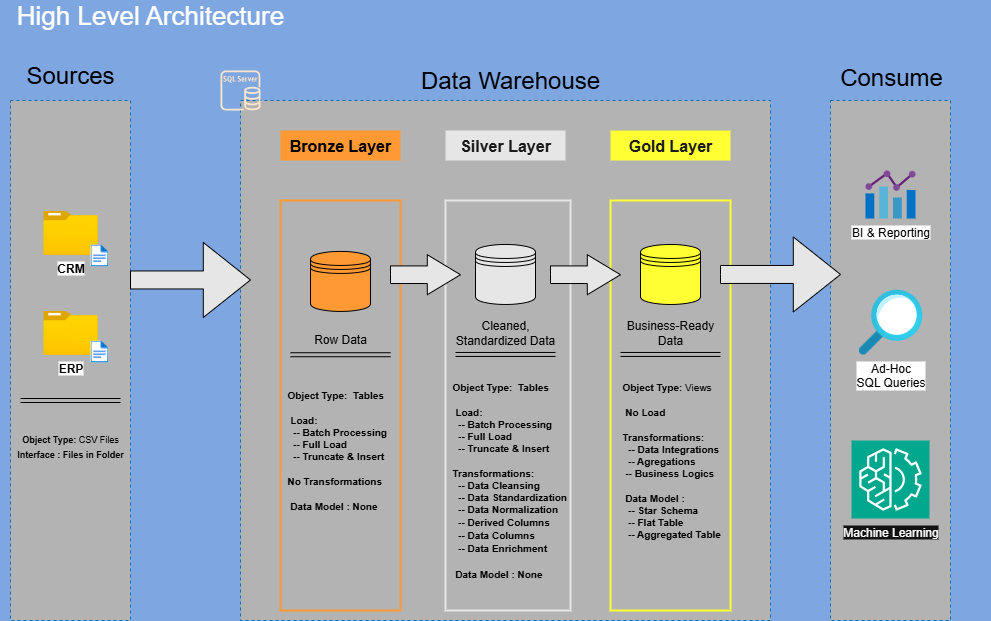

The diagram above was exported from draw.io. Its source (the exported page's mxGraphModel, read from the mxfile embedded in the PNG):
<mxGraphModel dx="1042" dy="626" grid="1" gridSize="10" guides="1" tooltips="1" connect="1" arrows="1" fold="1" page="1" pageScale="1" pageWidth="850" pageHeight="1100" background="#7EA6E0" math="0" shadow="0">
  <root>
    <mxCell id="0" />
    <mxCell id="1" parent="0" />
    <mxCell id="vdHgwuJ-AQ5GBTousBOa-1" value="&lt;font style=&quot;font-size: 26px; color: rgb(255, 255, 255);&quot;&gt;High Level Architecture&lt;/font&gt;" style="text;html=1;align=center;verticalAlign=middle;whiteSpace=wrap;rounded=0;labelBackgroundColor=none;" parent="1" vertex="1">
      <mxGeometry x="20" y="30" width="300" height="30" as="geometry" />
    </mxCell>
    <mxCell id="vdHgwuJ-AQ5GBTousBOa-2" value="" style="rounded=0;whiteSpace=wrap;html=1;dashed=1;fillColor=#B3B3B3;fontColor=#ffffff;strokeColor=#006EAF;" parent="1" vertex="1">
      <mxGeometry x="30" y="130" width="120" height="520" as="geometry" />
    </mxCell>
    <mxCell id="vdHgwuJ-AQ5GBTousBOa-3" value="&lt;span style=&quot;font-size: 24px;&quot;&gt;Sources&lt;/span&gt;" style="rounded=0;whiteSpace=wrap;html=1;strokeColor=none;fillColor=none;" parent="1" vertex="1">
      <mxGeometry x="30" y="75" width="120" height="60" as="geometry" />
    </mxCell>
    <mxCell id="vdHgwuJ-AQ5GBTousBOa-5" value="" style="rounded=0;whiteSpace=wrap;html=1;dashed=1;fillColor=#B3B3B3;fontColor=#ffffff;strokeColor=#006EAF;" parent="1" vertex="1">
      <mxGeometry x="260" y="130" width="530" height="520" as="geometry" />
    </mxCell>
    <mxCell id="vdHgwuJ-AQ5GBTousBOa-6" value="&lt;span style=&quot;font-size: 24px;&quot;&gt;Data Warehouse&lt;/span&gt;" style="rounded=0;whiteSpace=wrap;html=1;strokeColor=none;fillColor=none;" parent="1" vertex="1">
      <mxGeometry x="430" y="80" width="200" height="60" as="geometry" />
    </mxCell>
    <mxCell id="vdHgwuJ-AQ5GBTousBOa-7" value="" style="rounded=0;whiteSpace=wrap;html=1;dashed=1;fillColor=#B3B3B3;fontColor=#ffffff;strokeColor=#006EAF;" parent="1" vertex="1">
      <mxGeometry x="850" y="130" width="120" height="520" as="geometry" />
    </mxCell>
    <mxCell id="vdHgwuJ-AQ5GBTousBOa-8" value="&lt;span style=&quot;font-size: 24px;&quot;&gt;Consume&lt;/span&gt;" style="rounded=0;whiteSpace=wrap;html=1;strokeColor=none;fillColor=none;" parent="1" vertex="1">
      <mxGeometry x="811" y="77" width="200" height="60" as="geometry" />
    </mxCell>
    <mxCell id="vdHgwuJ-AQ5GBTousBOa-9" value="&lt;font style=&quot;font-size: 16px;&quot;&gt;&lt;b&gt;Bronze Layer&lt;/b&gt;&lt;/font&gt;" style="rounded=0;whiteSpace=wrap;html=1;fillColor=#FF9933;strokeColor=none;" parent="1" vertex="1">
      <mxGeometry x="300" y="160" width="120" height="30" as="geometry" />
    </mxCell>
    <mxCell id="vdHgwuJ-AQ5GBTousBOa-10" value="" style="rounded=0;whiteSpace=wrap;html=1;fillColor=none;strokeColor=#FF9933;strokeWidth=2;" parent="1" vertex="1">
      <mxGeometry x="300" y="230" width="120" height="410" as="geometry" />
    </mxCell>
    <mxCell id="vdHgwuJ-AQ5GBTousBOa-11" value="&lt;font style=&quot;font-size: 16px; color: rgb(26, 26, 26);&quot;&gt;&lt;b&gt;Silver Layer&lt;/b&gt;&lt;/font&gt;" style="rounded=0;whiteSpace=wrap;html=1;fillColor=#E6E6E6;strokeColor=none;" parent="1" vertex="1">
      <mxGeometry x="465" y="160" width="120" height="30" as="geometry" />
    </mxCell>
    <mxCell id="vdHgwuJ-AQ5GBTousBOa-12" value="" style="rounded=0;whiteSpace=wrap;html=1;fillColor=none;strokeColor=#E6E6E6;strokeWidth=2;" parent="1" vertex="1">
      <mxGeometry x="465" y="230" width="125" height="410" as="geometry" />
    </mxCell>
    <mxCell id="vdHgwuJ-AQ5GBTousBOa-13" value="" style="rounded=0;whiteSpace=wrap;html=1;fillColor=none;strokeColor=#FFFF33;strokeWidth=2;" parent="1" vertex="1">
      <mxGeometry x="630" y="230" width="120" height="410" as="geometry" />
    </mxCell>
    <mxCell id="vdHgwuJ-AQ5GBTousBOa-14" value="&lt;font color=&quot;#1a1a1a&quot;&gt;&lt;span style=&quot;font-size: 16px;&quot;&gt;&lt;b&gt;Gold Layer&lt;/b&gt;&lt;/span&gt;&lt;/font&gt;" style="rounded=0;whiteSpace=wrap;html=1;fillColor=#FFFF33;strokeColor=none;" parent="1" vertex="1">
      <mxGeometry x="630" y="160" width="120" height="30" as="geometry" />
    </mxCell>
    <mxCell id="vdHgwuJ-AQ5GBTousBOa-15" value="&lt;b&gt;CRM&lt;/b&gt;" style="image;aspect=fixed;html=1;points=[];align=center;fontSize=12;image=img/lib/azure2/general/Folder_Blank.svg;" parent="1" vertex="1">
      <mxGeometry x="62.75" y="240" width="54.5" height="44.23" as="geometry" />
    </mxCell>
    <mxCell id="vdHgwuJ-AQ5GBTousBOa-19" value="" style="image;aspect=fixed;html=1;points=[];align=center;fontSize=12;image=img/lib/azure2/general/File.svg;" parent="1" vertex="1">
      <mxGeometry x="110" y="273.96000000000004" width="17.89" height="22.04" as="geometry" />
    </mxCell>
    <mxCell id="vdHgwuJ-AQ5GBTousBOa-21" value="&lt;b&gt;ERP&lt;/b&gt;" style="image;aspect=fixed;html=1;points=[];align=center;fontSize=12;image=img/lib/azure2/general/Folder_Blank.svg;" parent="1" vertex="1">
      <mxGeometry x="62.75" y="340" width="54.5" height="44.23" as="geometry" />
    </mxCell>
    <mxCell id="vdHgwuJ-AQ5GBTousBOa-22" value="" style="image;aspect=fixed;html=1;points=[];align=center;fontSize=12;image=img/lib/azure2/general/File.svg;" parent="1" vertex="1">
      <mxGeometry x="110" y="370" width="17.89" height="22.04" as="geometry" />
    </mxCell>
    <mxCell id="vdHgwuJ-AQ5GBTousBOa-23" value="" style="shape=link;html=1;rounded=0;" parent="1" edge="1">
      <mxGeometry width="100" relative="1" as="geometry">
        <mxPoint x="40" y="430" as="sourcePoint" />
        <mxPoint x="140" y="430" as="targetPoint" />
      </mxGeometry>
    </mxCell>
    <mxCell id="vdHgwuJ-AQ5GBTousBOa-24" value="&lt;font style=&quot;font-size: 9px;&quot;&gt;&lt;b&gt;Object Type:&lt;/b&gt; CSV Files&lt;/font&gt;&lt;div&gt;&lt;font style=&quot;font-size: 9px;&quot;&gt;&lt;b&gt;Interface : Files in Folder&lt;/b&gt;&lt;/font&gt;&lt;/div&gt;" style="text;html=1;align=center;verticalAlign=middle;whiteSpace=wrap;rounded=0;" parent="1" vertex="1">
      <mxGeometry x="20" y="440" width="140" height="70" as="geometry" />
    </mxCell>
    <mxCell id="vdHgwuJ-AQ5GBTousBOa-25" value="" style="shape=datastore;whiteSpace=wrap;html=1;fillColor=#FF9933;" parent="1" vertex="1">
      <mxGeometry x="330" y="280.93" width="60" height="60" as="geometry" />
    </mxCell>
    <mxCell id="vdHgwuJ-AQ5GBTousBOa-26" value="" style="shape=datastore;whiteSpace=wrap;html=1;fillColor=#E6E6E6;" parent="1" vertex="1">
      <mxGeometry x="495" y="273.96" width="60" height="60" as="geometry" />
    </mxCell>
    <mxCell id="vdHgwuJ-AQ5GBTousBOa-27" value="" style="shape=datastore;whiteSpace=wrap;html=1;fillColor=#FFFF33;" parent="1" vertex="1">
      <mxGeometry x="660" y="273.96" width="60" height="60" as="geometry" />
    </mxCell>
    <mxCell id="vdHgwuJ-AQ5GBTousBOa-28" value="" style="html=1;shadow=0;dashed=0;align=center;verticalAlign=middle;shape=mxgraph.arrows2.arrow;dy=0.76;dx=47.2;notch=0;fillColor=#E6E6E6;" parent="1" vertex="1">
      <mxGeometry x="150" y="271.96" width="120" height="75" as="geometry" />
    </mxCell>
    <mxCell id="vdHgwuJ-AQ5GBTousBOa-31" value="" style="html=1;shadow=0;dashed=0;align=center;verticalAlign=middle;shape=mxgraph.arrows2.arrow;dy=0.56;dx=33.2;notch=0;fillColor=#E6E6E6;" parent="1" vertex="1">
      <mxGeometry x="410" y="284.23" width="70" height="40" as="geometry" />
    </mxCell>
    <mxCell id="vdHgwuJ-AQ5GBTousBOa-32" value="" style="html=1;shadow=0;dashed=0;align=center;verticalAlign=middle;shape=mxgraph.arrows2.arrow;dy=0.56;dx=33.2;notch=0;fillColor=#E6E6E6;" parent="1" vertex="1">
      <mxGeometry x="570" y="284.23" width="70" height="40" as="geometry" />
    </mxCell>
    <mxCell id="vdHgwuJ-AQ5GBTousBOa-33" value="" style="html=1;shadow=0;dashed=0;align=center;verticalAlign=middle;shape=mxgraph.arrows2.arrow;dy=0.76;dx=47.2;notch=0;fillColor=#E6E6E6;" parent="1" vertex="1">
      <mxGeometry x="740" y="266.46" width="120" height="75" as="geometry" />
    </mxCell>
    <mxCell id="vdHgwuJ-AQ5GBTousBOa-34" value="Row Data" style="text;html=1;align=center;verticalAlign=middle;whiteSpace=wrap;rounded=0;" parent="1" vertex="1">
      <mxGeometry x="330" y="353.93" width="60" height="30" as="geometry" />
    </mxCell>
    <mxCell id="vdHgwuJ-AQ5GBTousBOa-35" value="Cleaned, Standardized Data" style="text;html=1;align=center;verticalAlign=middle;whiteSpace=wrap;rounded=0;" parent="1" vertex="1">
      <mxGeometry x="470" y="346.96" width="110" height="30" as="geometry" />
    </mxCell>
    <mxCell id="vdHgwuJ-AQ5GBTousBOa-36" value="Business-Ready Data" style="text;html=1;align=center;verticalAlign=middle;whiteSpace=wrap;rounded=0;" parent="1" vertex="1">
      <mxGeometry x="635" y="346.96" width="110" height="30" as="geometry" />
    </mxCell>
    <mxCell id="vdHgwuJ-AQ5GBTousBOa-38" value="" style="shape=link;html=1;rounded=0;" parent="1" edge="1">
      <mxGeometry width="100" relative="1" as="geometry">
        <mxPoint x="475" y="383.96" as="sourcePoint" />
        <mxPoint x="575" y="383.96" as="targetPoint" />
      </mxGeometry>
    </mxCell>
    <mxCell id="vdHgwuJ-AQ5GBTousBOa-39" value="" style="shape=link;html=1;rounded=0;" parent="1" edge="1">
      <mxGeometry width="100" relative="1" as="geometry">
        <mxPoint x="640" y="383.96" as="sourcePoint" />
        <mxPoint x="740" y="383.96" as="targetPoint" />
      </mxGeometry>
    </mxCell>
    <mxCell id="vdHgwuJ-AQ5GBTousBOa-43" value="&lt;div style=&quot;line-height: 100%;&quot;&gt;&lt;font style=&quot;font-size: 10px; line-height: 100%;&quot;&gt;&lt;b&gt;Object Type:&lt;/b&gt;&amp;nbsp;Views&lt;/font&gt;&lt;div&gt;&lt;font style=&quot;font-size: 10px;&quot;&gt;&lt;br&gt;&lt;/font&gt;&lt;div&gt;&lt;div&gt;&lt;b style=&quot;background-color: transparent; color: light-dark(rgb(0, 0, 0), rgb(255, 255, 255));&quot;&gt;&lt;font style=&quot;font-size: 10px; line-height: 100%;&quot;&gt;&amp;nbsp;No Load&lt;/font&gt;&lt;/b&gt;&lt;/div&gt;&lt;div style=&quot;&quot;&gt;&lt;b style=&quot;background-color: transparent; color: light-dark(rgb(0, 0, 0), rgb(255, 255, 255));&quot;&gt;&lt;font style=&quot;font-size: 10px;&quot;&gt;&lt;br&gt;&lt;/font&gt;&lt;/b&gt;&lt;/div&gt;&lt;div&gt;&lt;b&gt;&lt;font style=&quot;font-size: 10px; line-height: 100%;&quot;&gt;Transformations:&lt;/font&gt;&lt;/b&gt;&lt;/div&gt;&lt;/div&gt;&lt;div&gt;&lt;b&gt;&lt;font style=&quot;font-size: 10px; line-height: 100%;&quot;&gt;&amp;nbsp; -- Data Integrations&lt;/font&gt;&lt;/b&gt;&lt;/div&gt;&lt;div&gt;&lt;b&gt;&lt;font style=&quot;font-size: 10px; line-height: 100%;&quot;&gt;&amp;nbsp; -- Agregations&lt;/font&gt;&lt;/b&gt;&lt;/div&gt;&lt;div&gt;&lt;b&gt;&lt;font style=&quot;font-size: 10px; line-height: 100%;&quot;&gt;&amp;nbsp;-- Business Logics&lt;/font&gt;&lt;/b&gt;&lt;/div&gt;&lt;div style=&quot;&quot;&gt;&lt;b&gt;&lt;font style=&quot;font-size: 10px;&quot;&gt;&lt;br&gt;&lt;/font&gt;&lt;/b&gt;&lt;/div&gt;&lt;div&gt;&lt;font style=&quot;font-size: 10px; line-height: 100%;&quot;&gt;&lt;b&gt;&amp;nbsp;Data Model :&lt;/b&gt;&lt;/font&gt;&lt;/div&gt;&lt;div&gt;&lt;font style=&quot;font-size: 10px; line-height: 100%;&quot;&gt;&lt;b&gt;&amp;nbsp; -- Star Schema&lt;/b&gt;&lt;/font&gt;&lt;/div&gt;&lt;div&gt;&lt;font style=&quot;font-size: 10px; line-height: 100%;&quot;&gt;&lt;b&gt;&amp;nbsp; -- Flat Table&lt;/b&gt;&lt;/font&gt;&lt;/div&gt;&lt;div&gt;&lt;font style=&quot;font-size: 10px; line-height: 100%;&quot;&gt;&lt;b&gt;&amp;nbsp; -- Aggregated Table&lt;/b&gt;&lt;/font&gt;&lt;/div&gt;&lt;div&gt;&lt;div&gt;&lt;b style=&quot;background-color: transparent; color: light-dark(rgb(0, 0, 0), rgb(255, 255, 255));&quot;&gt;&lt;font style=&quot;font-size: 10px; line-height: 100%;&quot;&gt;&amp;nbsp;&amp;nbsp;&lt;/font&gt;&lt;/b&gt;&lt;/div&gt;&lt;/div&gt;&lt;/div&gt;&lt;/div&gt;" style="text;html=1;align=left;verticalAlign=middle;whiteSpace=wrap;rounded=0;" parent="1" vertex="1">
      <mxGeometry x="640" y="420" width="125" height="150" as="geometry" />
    </mxCell>
    <mxCell id="vdHgwuJ-AQ5GBTousBOa-44" value="&lt;div style=&quot;line-height: 100%;&quot;&gt;&lt;font style=&quot;line-height: 100%; font-size: 10px;&quot;&gt;&lt;b&gt;Object Type:&amp;nbsp; Tables&lt;/b&gt;&lt;/font&gt;&lt;div&gt;&lt;font style=&quot;font-size: 10px;&quot;&gt;&lt;b&gt;&lt;br&gt;&lt;/b&gt;&lt;/font&gt;&lt;div&gt;&lt;div&gt;&lt;b style=&quot;background-color: transparent; color: light-dark(rgb(0, 0, 0), rgb(255, 255, 255));&quot;&gt;&lt;font style=&quot;line-height: 100%; font-size: 10px;&quot;&gt;&amp;nbsp;Load:&lt;/font&gt;&lt;/b&gt;&lt;/div&gt;&lt;div&gt;&lt;span style=&quot;background-color: transparent; color: light-dark(rgb(0, 0, 0), rgb(255, 255, 255));&quot;&gt;&lt;font style=&quot;line-height: 100%; font-size: 10px;&quot;&gt;&lt;b&gt;&amp;nbsp; -- Batch Processing&lt;/b&gt;&lt;/font&gt;&lt;/span&gt;&lt;/div&gt;&lt;div&gt;&lt;span style=&quot;background-color: transparent; color: light-dark(rgb(0, 0, 0), rgb(255, 255, 255));&quot;&gt;&lt;font style=&quot;line-height: 100%; font-size: 10px;&quot;&gt;&lt;b&gt;&amp;nbsp; -- Full Load&lt;/b&gt;&lt;/font&gt;&lt;/span&gt;&lt;/div&gt;&lt;div&gt;&lt;span style=&quot;background-color: transparent; color: light-dark(rgb(0, 0, 0), rgb(255, 255, 255));&quot;&gt;&lt;font style=&quot;line-height: 100%; font-size: 10px;&quot;&gt;&lt;b&gt;&amp;nbsp; -- Truncate &amp;amp; Insert&lt;/b&gt;&lt;/font&gt;&lt;/span&gt;&lt;/div&gt;&lt;div style=&quot;&quot;&gt;&lt;b style=&quot;background-color: transparent; color: light-dark(rgb(0, 0, 0), rgb(255, 255, 255));&quot;&gt;&lt;font style=&quot;font-size: 10px;&quot;&gt;&lt;br&gt;&lt;/font&gt;&lt;/b&gt;&lt;/div&gt;&lt;div&gt;&lt;b&gt;&lt;font style=&quot;line-height: 100%; font-size: 10px;&quot;&gt;Transformations:&lt;/font&gt;&lt;/b&gt;&lt;/div&gt;&lt;/div&gt;&lt;div&gt;&lt;font style=&quot;line-height: 100%; font-size: 10px;&quot;&gt;&lt;b&gt;&amp;nbsp; -- Data Cleansing&lt;/b&gt;&lt;/font&gt;&lt;/div&gt;&lt;div&gt;&lt;font style=&quot;line-height: 100%; font-size: 10px;&quot;&gt;&lt;b&gt;&amp;nbsp; -- Data Standardization&lt;/b&gt;&lt;/font&gt;&lt;/div&gt;&lt;div&gt;&lt;span style=&quot;line-height: 100%;&quot;&gt;&lt;font style=&quot;font-size: 10px;&quot;&gt;&lt;b&gt;&amp;nbsp; -- Data Normalization&lt;/b&gt;&lt;/font&gt;&lt;/span&gt;&lt;/div&gt;&lt;div&gt;&lt;span style=&quot;line-height: 100%;&quot;&gt;&lt;font style=&quot;font-size: 10px;&quot;&gt;&lt;b&gt;&amp;nbsp; -- Derived Columns&lt;/b&gt;&lt;/font&gt;&lt;/span&gt;&lt;/div&gt;&lt;div&gt;&lt;span style=&quot;line-height: 100%;&quot;&gt;&lt;font style=&quot;font-size: 10px;&quot;&gt;&lt;b&gt;&amp;nbsp; -- Data Columns&lt;/b&gt;&lt;/font&gt;&lt;/span&gt;&lt;/div&gt;&lt;div&gt;&lt;span style=&quot;line-height: 100%;&quot;&gt;&lt;font style=&quot;font-size: 10px;&quot;&gt;&lt;b&gt;&amp;nbsp; -- Data Enrichment&lt;/b&gt;&lt;/font&gt;&lt;/span&gt;&lt;/div&gt;&lt;div&gt;&lt;font style=&quot;font-size: 10px;&quot;&gt;&lt;b&gt;&lt;br&gt;&lt;/b&gt;&lt;/font&gt;&lt;/div&gt;&lt;div&gt;&lt;font style=&quot;line-height: 100%; font-size: 10px;&quot;&gt;&lt;b&gt;&amp;nbsp;Data Model : None&lt;/b&gt;&lt;/font&gt;&lt;/div&gt;&lt;div&gt;&lt;div&gt;&lt;b style=&quot;background-color: transparent; color: light-dark(rgb(0, 0, 0), rgb(255, 255, 255));&quot;&gt;&lt;font style=&quot;line-height: 100%; font-size: 10px;&quot;&gt;&amp;nbsp;&amp;nbsp;&lt;/font&gt;&lt;/b&gt;&lt;/div&gt;&lt;/div&gt;&lt;/div&gt;&lt;/div&gt;" style="text;html=1;align=left;verticalAlign=middle;whiteSpace=wrap;rounded=0;" parent="1" vertex="1">
      <mxGeometry x="470" y="440" width="125" height="150" as="geometry" />
    </mxCell>
    <mxCell id="vdHgwuJ-AQ5GBTousBOa-45" value="" style="shape=link;html=1;rounded=0;" parent="1" edge="1">
      <mxGeometry width="100" relative="1" as="geometry">
        <mxPoint x="310" y="384.23" as="sourcePoint" />
        <mxPoint x="410" y="384.23" as="targetPoint" />
      </mxGeometry>
    </mxCell>
    <mxCell id="vdHgwuJ-AQ5GBTousBOa-46" value="&lt;div style=&quot;line-height: 100%;&quot;&gt;&lt;font style=&quot;line-height: 100%; font-size: 10px;&quot;&gt;&lt;b&gt;Object Type:&amp;nbsp; Tables&lt;/b&gt;&lt;/font&gt;&lt;div&gt;&lt;font style=&quot;font-size: 10px;&quot;&gt;&lt;b&gt;&lt;br&gt;&lt;/b&gt;&lt;/font&gt;&lt;div&gt;&lt;div&gt;&lt;b style=&quot;background-color: transparent; color: light-dark(rgb(0, 0, 0), rgb(255, 255, 255));&quot;&gt;&lt;font style=&quot;line-height: 100%; font-size: 10px;&quot;&gt;&amp;nbsp;Load:&lt;/font&gt;&lt;/b&gt;&lt;/div&gt;&lt;div&gt;&lt;span style=&quot;background-color: transparent; color: light-dark(rgb(0, 0, 0), rgb(255, 255, 255));&quot;&gt;&lt;font style=&quot;line-height: 100%; font-size: 10px;&quot;&gt;&lt;b&gt;&amp;nbsp; -- Batch Processing&lt;/b&gt;&lt;/font&gt;&lt;/span&gt;&lt;/div&gt;&lt;div&gt;&lt;span style=&quot;background-color: transparent; color: light-dark(rgb(0, 0, 0), rgb(255, 255, 255));&quot;&gt;&lt;font style=&quot;line-height: 100%; font-size: 10px;&quot;&gt;&lt;b&gt;&amp;nbsp; -- Full Load&lt;/b&gt;&lt;/font&gt;&lt;/span&gt;&lt;/div&gt;&lt;div&gt;&lt;span style=&quot;background-color: transparent; color: light-dark(rgb(0, 0, 0), rgb(255, 255, 255));&quot;&gt;&lt;font style=&quot;line-height: 100%; font-size: 10px;&quot;&gt;&lt;b&gt;&amp;nbsp; -- Truncate &amp;amp; Insert&lt;/b&gt;&lt;/font&gt;&lt;/span&gt;&lt;/div&gt;&lt;div style=&quot;&quot;&gt;&lt;b style=&quot;background-color: transparent; color: light-dark(rgb(0, 0, 0), rgb(255, 255, 255));&quot;&gt;&lt;font style=&quot;font-size: 10px;&quot;&gt;&lt;br&gt;&lt;/font&gt;&lt;/b&gt;&lt;/div&gt;&lt;div&gt;&lt;b&gt;&lt;font style=&quot;line-height: 100%; font-size: 10px;&quot;&gt;No Transformations&lt;/font&gt;&lt;/b&gt;&lt;/div&gt;&lt;/div&gt;&lt;div&gt;&lt;font style=&quot;font-size: 10px;&quot;&gt;&lt;b&gt;&lt;br&gt;&lt;/b&gt;&lt;/font&gt;&lt;/div&gt;&lt;div&gt;&lt;font style=&quot;line-height: 100%; font-size: 10px;&quot;&gt;&lt;b&gt;&amp;nbsp;Data Model : None&lt;/b&gt;&lt;/font&gt;&lt;/div&gt;&lt;div&gt;&lt;div&gt;&lt;b style=&quot;background-color: transparent; color: light-dark(rgb(0, 0, 0), rgb(255, 255, 255));&quot;&gt;&lt;font style=&quot;line-height: 100%; font-size: 10px;&quot;&gt;&amp;nbsp;&amp;nbsp;&lt;/font&gt;&lt;/b&gt;&lt;/div&gt;&lt;/div&gt;&lt;/div&gt;&lt;/div&gt;" style="text;html=1;align=left;verticalAlign=middle;whiteSpace=wrap;rounded=0;" parent="1" vertex="1">
      <mxGeometry x="305" y="410" width="125" height="150" as="geometry" />
    </mxCell>
    <mxCell id="vdHgwuJ-AQ5GBTousBOa-47" value="BI &amp;amp; Reporting" style="image;sketch=0;aspect=fixed;html=1;points=[];align=center;fontSize=12;image=img/lib/mscae/Chart.svg;" parent="1" vertex="1">
      <mxGeometry x="885" y="200" width="50" height="48" as="geometry" />
    </mxCell>
    <mxCell id="vdHgwuJ-AQ5GBTousBOa-50" value="Ad-Hoc&lt;div&gt;SQL Queries&lt;/div&gt;" style="image;aspect=fixed;html=1;points=[];align=center;fontSize=12;image=img/lib/azure2/general/Search.svg;" parent="1" vertex="1">
      <mxGeometry x="878" y="319.23" width="64" height="65" as="geometry" />
    </mxCell>
    <mxCell id="vdHgwuJ-AQ5GBTousBOa-52" value="&lt;font color=&quot;#ffffff&quot;&gt;&lt;span style=&quot;background-color: rgb(18, 18, 18);&quot;&gt;Machine Learning&lt;/span&gt;&lt;/font&gt;" style="sketch=0;points=[[0,0,0],[0.25,0,0],[0.5,0,0],[0.75,0,0],[1,0,0],[0,1,0],[0.25,1,0],[0.5,1,0],[0.75,1,0],[1,1,0],[0,0.25,0],[0,0.5,0],[0,0.75,0],[1,0.25,0],[1,0.5,0],[1,0.75,0]];outlineConnect=0;fontColor=#232F3E;fillColor=#01A88D;strokeColor=#ffffff;dashed=0;verticalLabelPosition=bottom;verticalAlign=top;align=center;html=1;fontSize=12;fontStyle=0;aspect=fixed;shape=mxgraph.aws4.resourceIcon;resIcon=mxgraph.aws4.machine_learning;" parent="1" vertex="1">
      <mxGeometry x="871" y="470" width="78" height="78" as="geometry" />
    </mxCell>
    <mxCell id="vdHgwuJ-AQ5GBTousBOa-53" value="" style="sketch=0;outlineConnect=0;dashed=0;verticalLabelPosition=bottom;verticalAlign=top;align=center;html=1;fontSize=12;fontStyle=0;aspect=fixed;pointerEvents=1;shape=mxgraph.aws4.rds_sql_server_instance;fillColor=#ffe6cc;strokeColor=#d79b00;" parent="1" vertex="1">
      <mxGeometry x="240" y="100" width="40" height="40" as="geometry" />
    </mxCell>
  </root>
</mxGraphModel>